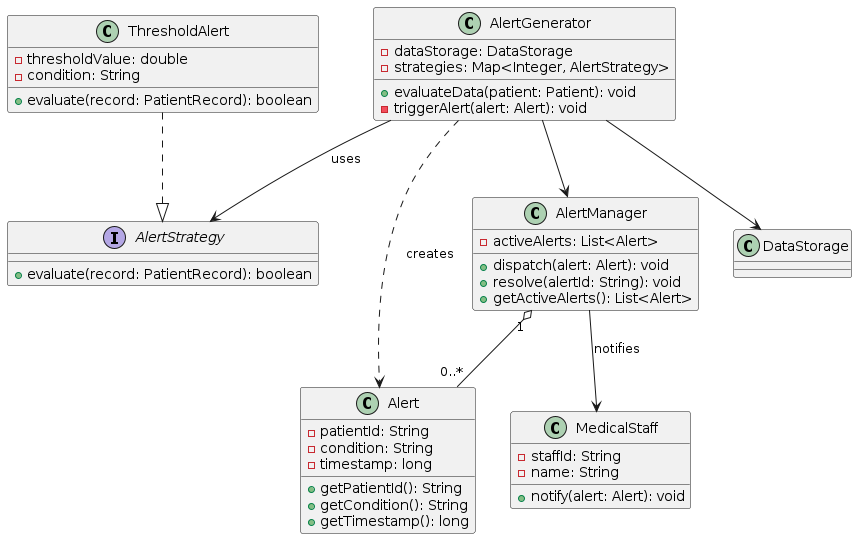

The diagram above was rendered by PlantUML. Its source (embedded in the PNG):
@startuml
interface AlertStrategy {
  + evaluate(record: PatientRecord): boolean
}

class ThresholdAlert {
  - thresholdValue: double
  - condition: String
  + evaluate(record: PatientRecord): boolean
}

class AlertGenerator {
  - dataStorage: DataStorage
  - strategies: Map<Integer, AlertStrategy>
  + evaluateData(patient: Patient): void
  - triggerAlert(alert: Alert): void
}

class Alert {
  - patientId: String
  - condition: String
  - timestamp: long
  + getPatientId(): String
  + getCondition(): String
  + getTimestamp(): long
}

class AlertManager {
  - activeAlerts: List<Alert>
  + dispatch(alert: Alert): void
  + resolve(alertId: String): void
  + getActiveAlerts(): List<Alert>
}

class MedicalStaff {
  - staffId: String
  - name: String
  + notify(alert: Alert): void
}

ThresholdAlert ..|> AlertStrategy
AlertGenerator --> DataStorage
AlertGenerator ..> Alert : creates
AlertGenerator --> AlertStrategy : uses
AlertGenerator --> AlertManager
AlertManager "1" o-- "0..*" Alert
AlertManager --> MedicalStaff : notifies
@enduml